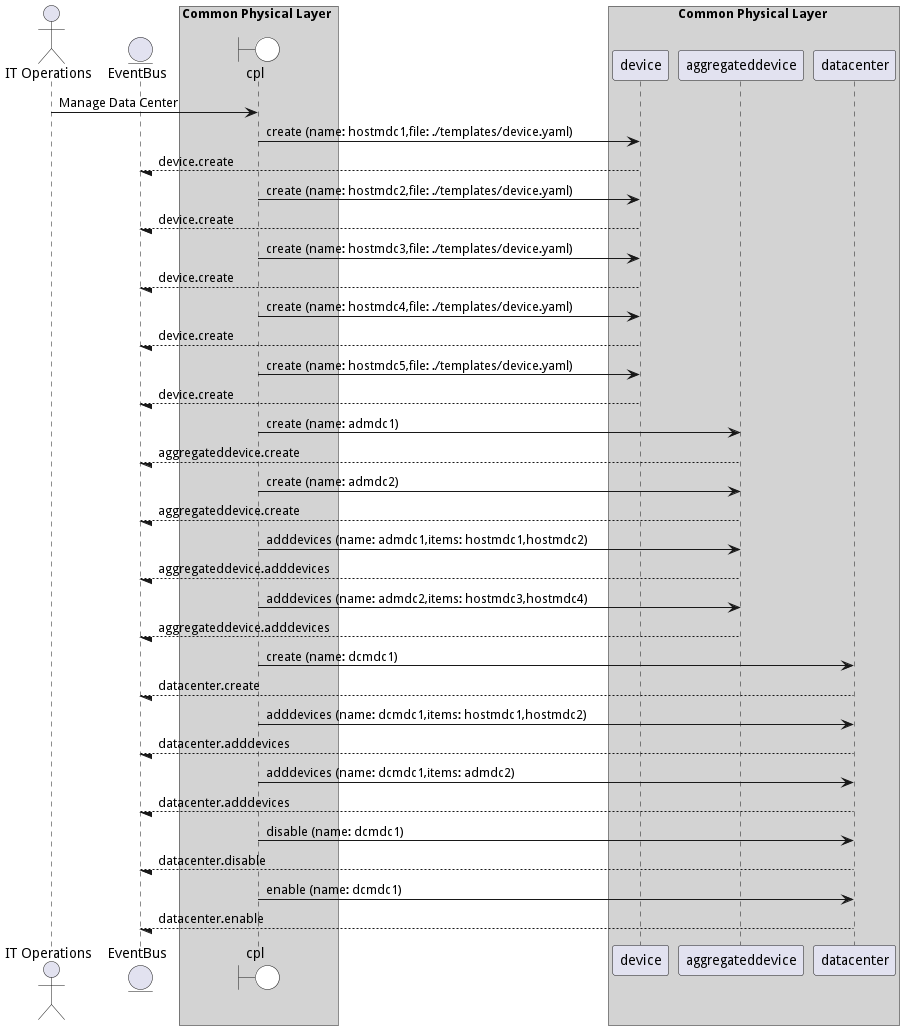

The diagram above was rendered by PlantUML. Its source (embedded in the PNG):
@startuml

actor "IT Operations"


entity EventBus

box Common Physical Layer #lightgray
    boundary cpl #white
end box


box Common Physical Layer #lightgray
            participant device
            participant aggregateddevice
            participant datacenter
    end box


"IT Operations" -> cpl: Manage Data Center

    cpl -> "device": create (name: hostmdc1,file: ./templates/device.yaml)

    "device" --/ EventBus: device.create

    cpl -> "device": create (name: hostmdc2,file: ./templates/device.yaml)

    "device" --/ EventBus: device.create

    cpl -> "device": create (name: hostmdc3,file: ./templates/device.yaml)

    "device" --/ EventBus: device.create

    cpl -> "device": create (name: hostmdc4,file: ./templates/device.yaml)

    "device" --/ EventBus: device.create

    cpl -> "device": create (name: hostmdc5,file: ./templates/device.yaml)

    "device" --/ EventBus: device.create

    cpl -> "aggregateddevice": create (name: admdc1)

    "aggregateddevice" --/ EventBus: aggregateddevice.create

    cpl -> "aggregateddevice": create (name: admdc2)

    "aggregateddevice" --/ EventBus: aggregateddevice.create

    cpl -> "aggregateddevice": adddevices (name: admdc1,items: hostmdc1,hostmdc2)

    "aggregateddevice" --/ EventBus: aggregateddevice.adddevices

    cpl -> "aggregateddevice": adddevices (name: admdc2,items: hostmdc3,hostmdc4)

    "aggregateddevice" --/ EventBus: aggregateddevice.adddevices

    cpl -> "datacenter": create (name: dcmdc1)

    "datacenter" --/ EventBus: datacenter.create

    cpl -> "datacenter": adddevices (name: dcmdc1,items: hostmdc1,hostmdc2)

    "datacenter" --/ EventBus: datacenter.adddevices

    cpl -> "datacenter": adddevices (name: dcmdc1,items: admdc2)

    "datacenter" --/ EventBus: datacenter.adddevices

    cpl -> "datacenter": disable (name: dcmdc1)

    "datacenter" --/ EventBus: datacenter.disable

    cpl -> "datacenter": enable (name: dcmdc1)

    "datacenter" --/ EventBus: datacenter.enable



@enduml